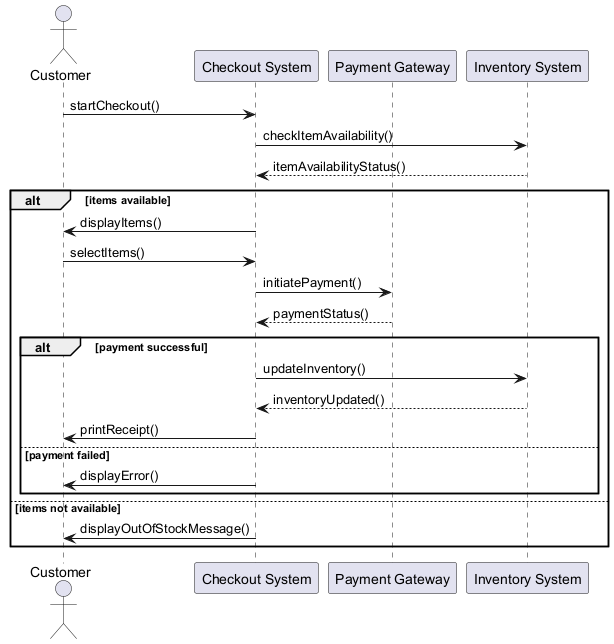

The diagram above was rendered by PlantUML. Its source (embedded in the PNG):
@startuml
actor Customer
participant "Checkout System" as Checkout
participant "Payment Gateway" as Payment
participant "Inventory System" as Inventory

Customer -> Checkout : startCheckout()
Checkout -> Inventory : checkItemAvailability()
Inventory --> Checkout : itemAvailabilityStatus()
alt items available
    Checkout -> Customer : displayItems()
    Customer -> Checkout : selectItems()
    Checkout -> Payment : initiatePayment()
    Payment --> Checkout : paymentStatus()
    alt payment successful
        Checkout -> Inventory : updateInventory()
        Inventory --> Checkout : inventoryUpdated()
        Checkout -> Customer : printReceipt()
    else payment failed
        Checkout -> Customer : displayError()
    end
else items not available
    Checkout -> Customer : displayOutOfStockMessage()
end
@enduml